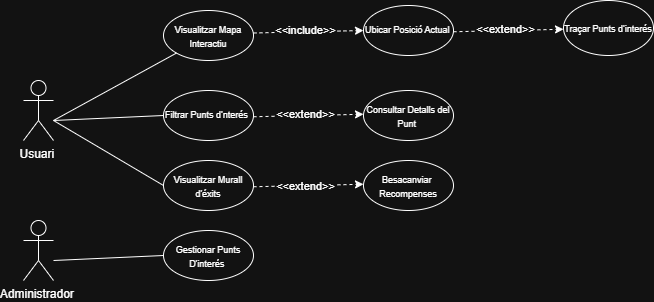

The diagram above was exported from draw.io. Its source (the exported page's mxGraphModel, read from the mxfile embedded in the PNG):
<mxGraphModel dx="1042" dy="596" grid="1" gridSize="10" guides="1" tooltips="1" connect="1" arrows="1" fold="1" page="1" pageScale="1" pageWidth="827" pageHeight="1169" math="0" shadow="0">
  <root>
    <mxCell id="0" />
    <mxCell id="1" parent="0" />
    <mxCell id="NVgttU3QIwmByQhpjwXc-1" parent="1" style="ellipse;whiteSpace=wrap;html=1;" value="" vertex="1">
      <mxGeometry height="50" width="90" x="350" y="100" as="geometry" />
    </mxCell>
    <mxCell id="NVgttU3QIwmByQhpjwXc-2" parent="1" style="shape=umlActor;verticalLabelPosition=bottom;verticalAlign=top;html=1;outlineConnect=0;" value="Usuari&amp;nbsp;" vertex="1">
      <mxGeometry height="60" width="30" x="210" y="170" as="geometry" />
    </mxCell>
    <mxCell id="NVgttU3QIwmByQhpjwXc-6" edge="1" parent="1" style="endArrow=none;html=1;rounded=0;" target="NVgttU3QIwmByQhpjwXc-1" value="">
      <mxGeometry height="50" relative="1" width="50" as="geometry">
        <mxPoint x="240" y="210" as="sourcePoint" />
        <mxPoint x="290" y="160" as="targetPoint" />
      </mxGeometry>
    </mxCell>
    <mxCell id="NVgttU3QIwmByQhpjwXc-9" edge="1" parent="1" style="endArrow=none;html=1;rounded=0;entryX=0;entryY=0.5;entryDx=0;entryDy=0;" target="NVgttU3QIwmByQhpjwXc-10" value="">
      <mxGeometry height="50" relative="1" width="50" as="geometry">
        <mxPoint x="240" y="210" as="sourcePoint" />
        <mxPoint x="350" y="210" as="targetPoint" />
      </mxGeometry>
    </mxCell>
    <mxCell id="NVgttU3QIwmByQhpjwXc-10" parent="1" style="ellipse;whiteSpace=wrap;html=1;" value="" vertex="1">
      <mxGeometry height="50" width="90" x="350" y="180" as="geometry" />
    </mxCell>
    <mxCell id="NVgttU3QIwmByQhpjwXc-11" parent="1" style="text;whiteSpace=wrap;html=1;align=center;" value="&lt;font style=&quot;font-size: 9px;&quot;&gt;Visualitzar Mapa Interactiu&lt;/font&gt;" vertex="1">
      <mxGeometry height="40" width="90" x="350" y="105" as="geometry" />
    </mxCell>
    <mxCell id="NVgttU3QIwmByQhpjwXc-12" parent="1" style="text;whiteSpace=wrap;html=1;" value="&lt;font style=&quot;font-size: 9px;&quot;&gt;Filtrar Punts d'nterés&lt;/font&gt;" vertex="1">
      <mxGeometry height="20" width="90" x="350" y="190" as="geometry" />
    </mxCell>
    <mxCell id="NVgttU3QIwmByQhpjwXc-14" edge="1" parent="1" style="endArrow=classic;html=1;rounded=0;dashed=1;endFill=1;" value="">
      <mxGeometry height="50" relative="1" width="50" as="geometry">
        <mxPoint x="440" y="122.5" as="sourcePoint" />
        <mxPoint x="550" y="120" as="targetPoint" />
      </mxGeometry>
    </mxCell>
    <mxCell id="NVgttU3QIwmByQhpjwXc-16" connectable="0" parent="NVgttU3QIwmByQhpjwXc-14" style="edgeLabel;html=1;align=center;verticalAlign=middle;resizable=0;points=[];" value="&amp;lt;&amp;lt;include&amp;gt;&amp;gt;" vertex="1">
      <mxGeometry relative="1" x="-0.0506" y="2" as="geometry">
        <mxPoint as="offset" />
      </mxGeometry>
    </mxCell>
    <mxCell id="NVgttU3QIwmByQhpjwXc-17" parent="1" style="ellipse;whiteSpace=wrap;html=1;" value="" vertex="1">
      <mxGeometry height="50" width="90" x="550" y="95" as="geometry" />
    </mxCell>
    <mxCell id="NVgttU3QIwmByQhpjwXc-18" parent="1" style="text;whiteSpace=wrap;html=1;" value="&lt;font style=&quot;font-size: 9px;&quot;&gt;Ubicar Posició Actual&lt;/font&gt;" vertex="1">
      <mxGeometry height="20" width="90" x="550" y="105" as="geometry" />
    </mxCell>
    <mxCell id="NVgttU3QIwmByQhpjwXc-19" edge="1" parent="1" style="endArrow=classic;html=1;rounded=0;dashed=1;endFill=1;" value="">
      <mxGeometry height="50" relative="1" width="50" as="geometry">
        <mxPoint x="640" y="121.25" as="sourcePoint" />
        <mxPoint x="750" y="118.75" as="targetPoint" />
      </mxGeometry>
    </mxCell>
    <mxCell id="NVgttU3QIwmByQhpjwXc-20" connectable="0" parent="NVgttU3QIwmByQhpjwXc-19" style="edgeLabel;html=1;align=center;verticalAlign=middle;resizable=0;points=[];" value="&amp;lt;&amp;lt;extend&amp;gt;&amp;gt;" vertex="1">
      <mxGeometry relative="1" x="-0.0506" y="2" as="geometry">
        <mxPoint as="offset" />
      </mxGeometry>
    </mxCell>
    <mxCell id="NVgttU3QIwmByQhpjwXc-22" parent="1" style="ellipse;whiteSpace=wrap;html=1;" value="&lt;font style=&quot;font-size: 9px;&quot;&gt;Traçar Punts d'interés&lt;/font&gt;" vertex="1">
      <mxGeometry height="55" width="90" x="750" y="90" as="geometry" />
    </mxCell>
    <mxCell id="NVgttU3QIwmByQhpjwXc-23" edge="1" parent="1" style="endArrow=classic;html=1;rounded=0;dashed=1;endFill=1;" value="">
      <mxGeometry height="50" relative="1" width="50" as="geometry">
        <mxPoint x="440" y="206.25" as="sourcePoint" />
        <mxPoint x="550" y="203.75" as="targetPoint" />
      </mxGeometry>
    </mxCell>
    <mxCell id="NVgttU3QIwmByQhpjwXc-24" connectable="0" parent="NVgttU3QIwmByQhpjwXc-23" style="edgeLabel;html=1;align=center;verticalAlign=middle;resizable=0;points=[];" value="&amp;lt;&amp;lt;extend&amp;gt;&amp;gt;" vertex="1">
      <mxGeometry relative="1" x="-0.0506" y="2" as="geometry">
        <mxPoint as="offset" />
      </mxGeometry>
    </mxCell>
    <mxCell id="NVgttU3QIwmByQhpjwXc-25" parent="1" style="ellipse;whiteSpace=wrap;html=1;" value="" vertex="1">
      <mxGeometry height="50" width="90" x="550" y="180" as="geometry" />
    </mxCell>
    <mxCell id="NVgttU3QIwmByQhpjwXc-27" parent="1" style="text;whiteSpace=wrap;html=1;align=center;" value="&lt;font style=&quot;font-size: 9px;&quot;&gt;Consultar Detalls del Punt&amp;nbsp;&lt;/font&gt;" vertex="1">
      <mxGeometry height="30" width="90" x="550" y="185" as="geometry" />
    </mxCell>
    <mxCell id="NVgttU3QIwmByQhpjwXc-33" parent="1" style="shape=umlActor;verticalLabelPosition=bottom;verticalAlign=top;html=1;outlineConnect=0;" value="Administrador&amp;nbsp;" vertex="1">
      <mxGeometry height="60" width="30" x="210" y="310" as="geometry" />
    </mxCell>
    <mxCell id="NVgttU3QIwmByQhpjwXc-34" edge="1" parent="1" style="endArrow=none;html=1;rounded=0;entryX=0;entryY=0.5;entryDx=0;entryDy=0;" target="NVgttU3QIwmByQhpjwXc-35" value="">
      <mxGeometry height="50" relative="1" width="50" as="geometry">
        <mxPoint x="240" y="350" as="sourcePoint" />
        <mxPoint x="350" y="350" as="targetPoint" />
      </mxGeometry>
    </mxCell>
    <mxCell id="NVgttU3QIwmByQhpjwXc-35" parent="1" style="ellipse;whiteSpace=wrap;html=1;" value="" vertex="1">
      <mxGeometry height="50" width="90" x="350" y="320" as="geometry" />
    </mxCell>
    <mxCell id="NVgttU3QIwmByQhpjwXc-36" parent="1" style="text;whiteSpace=wrap;html=1;align=center;" value="&lt;font style=&quot;font-size: 9px;&quot;&gt;Gestionar Punts D'interés&amp;nbsp;&lt;/font&gt;" vertex="1">
      <mxGeometry height="40" width="90" x="350" y="325" as="geometry" />
    </mxCell>
    <mxCell id="NVgttU3QIwmByQhpjwXc-37" edge="1" parent="1" style="endArrow=none;html=1;rounded=0;entryX=0;entryY=0.5;entryDx=0;entryDy=0;" target="NVgttU3QIwmByQhpjwXc-38" value="">
      <mxGeometry height="50" relative="1" width="50" as="geometry">
        <mxPoint x="240" y="210" as="sourcePoint" />
        <mxPoint x="370" y="290" as="targetPoint" />
      </mxGeometry>
    </mxCell>
    <mxCell id="NVgttU3QIwmByQhpjwXc-38" parent="1" style="ellipse;whiteSpace=wrap;html=1;" value="" vertex="1">
      <mxGeometry height="50" width="90" x="350" y="250" as="geometry" />
    </mxCell>
    <mxCell id="NVgttU3QIwmByQhpjwXc-39" parent="1" style="text;whiteSpace=wrap;html=1;align=center;" value="&lt;font style=&quot;font-size: 9px;&quot;&gt;Visualitzar Murall d'éxits&lt;/font&gt;" vertex="1">
      <mxGeometry height="20" width="90" x="350" y="255" as="geometry" />
    </mxCell>
    <mxCell id="NVgttU3QIwmByQhpjwXc-40" edge="1" parent="1" style="endArrow=classic;html=1;rounded=0;dashed=1;endFill=1;" value="">
      <mxGeometry height="50" relative="1" width="50" as="geometry">
        <mxPoint x="440" y="276.25" as="sourcePoint" />
        <mxPoint x="550" y="273.75" as="targetPoint" />
      </mxGeometry>
    </mxCell>
    <mxCell id="NVgttU3QIwmByQhpjwXc-41" connectable="0" parent="NVgttU3QIwmByQhpjwXc-40" style="edgeLabel;html=1;align=center;verticalAlign=middle;resizable=0;points=[];" value="&amp;lt;&amp;lt;extend&amp;gt;&amp;gt;" vertex="1">
      <mxGeometry relative="1" x="-0.0506" y="2" as="geometry">
        <mxPoint y="2" as="offset" />
      </mxGeometry>
    </mxCell>
    <mxCell id="NVgttU3QIwmByQhpjwXc-42" parent="1" style="ellipse;whiteSpace=wrap;html=1;" value="" vertex="1">
      <mxGeometry height="50" width="90" x="550" y="250" as="geometry" />
    </mxCell>
    <mxCell id="NVgttU3QIwmByQhpjwXc-43" parent="1" style="text;whiteSpace=wrap;html=1;align=center;" value="&lt;font style=&quot;font-size: 9px;&quot;&gt;Besacanviar&amp;nbsp;&lt;/font&gt;&lt;div&gt;&lt;font style=&quot;font-size: 9px;&quot;&gt;Recompenses&lt;/font&gt;&lt;/div&gt;" vertex="1">
      <mxGeometry height="30" width="90" x="550" y="255" as="geometry" />
    </mxCell>
  </root>
</mxGraphModel>